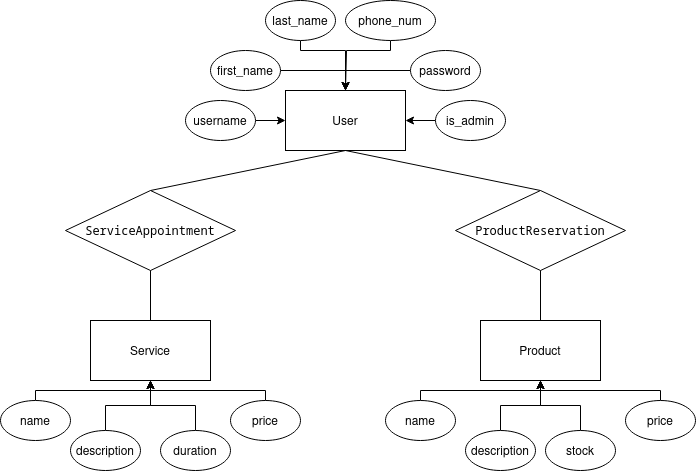

The diagram above was exported from draw.io. Its source (the exported page's mxGraphModel, read from the mxfile embedded in the PNG):
<mxGraphModel dx="1434" dy="746" grid="1" gridSize="10" guides="1" tooltips="1" connect="1" arrows="1" fold="1" page="1" pageScale="1" pageWidth="850" pageHeight="1100" math="0" shadow="0">
  <root>
    <mxCell id="0" />
    <mxCell id="1" parent="0" />
    <mxCell id="ZzPBkyYBF32qiiQPyrv0-1" value="User" style="rounded=0;whiteSpace=wrap;html=1;" parent="1" vertex="1">
      <mxGeometry x="655" y="690" width="120" height="60" as="geometry" />
    </mxCell>
    <mxCell id="ZzPBkyYBF32qiiQPyrv0-2" value="Service" style="rounded=0;whiteSpace=wrap;html=1;" parent="1" vertex="1">
      <mxGeometry x="460" y="920" width="120" height="60" as="geometry" />
    </mxCell>
    <mxCell id="ZzPBkyYBF32qiiQPyrv0-3" value="Product" style="rounded=0;whiteSpace=wrap;html=1;" parent="1" vertex="1">
      <mxGeometry x="850" y="920" width="120" height="60" as="geometry" />
    </mxCell>
    <mxCell id="ZzPBkyYBF32qiiQPyrv0-4" style="edgeStyle=orthogonalEdgeStyle;rounded=0;orthogonalLoop=1;jettySize=auto;html=1;entryX=0;entryY=0.5;entryDx=0;entryDy=0;" parent="1" source="ZzPBkyYBF32qiiQPyrv0-5" target="ZzPBkyYBF32qiiQPyrv0-1" edge="1">
      <mxGeometry relative="1" as="geometry" />
    </mxCell>
    <mxCell id="ZzPBkyYBF32qiiQPyrv0-5" value="username" style="ellipse;whiteSpace=wrap;html=1;" parent="1" vertex="1">
      <mxGeometry x="555" y="700" width="70" height="40" as="geometry" />
    </mxCell>
    <mxCell id="ZzPBkyYBF32qiiQPyrv0-6" style="edgeStyle=orthogonalEdgeStyle;rounded=0;orthogonalLoop=1;jettySize=auto;html=1;entryX=0.5;entryY=0;entryDx=0;entryDy=0;" parent="1" source="ZzPBkyYBF32qiiQPyrv0-7" target="ZzPBkyYBF32qiiQPyrv0-1" edge="1">
      <mxGeometry relative="1" as="geometry" />
    </mxCell>
    <mxCell id="ZzPBkyYBF32qiiQPyrv0-7" value="first_name" style="ellipse;whiteSpace=wrap;html=1;" parent="1" vertex="1">
      <mxGeometry x="580" y="650" width="70" height="40" as="geometry" />
    </mxCell>
    <mxCell id="ZzPBkyYBF32qiiQPyrv0-8" style="edgeStyle=orthogonalEdgeStyle;rounded=0;orthogonalLoop=1;jettySize=auto;html=1;entryX=0.5;entryY=0;entryDx=0;entryDy=0;" parent="1" source="ZzPBkyYBF32qiiQPyrv0-9" target="ZzPBkyYBF32qiiQPyrv0-1" edge="1">
      <mxGeometry relative="1" as="geometry">
        <Array as="points">
          <mxPoint x="670" y="650" />
          <mxPoint x="715" y="650" />
        </Array>
      </mxGeometry>
    </mxCell>
    <mxCell id="ZzPBkyYBF32qiiQPyrv0-9" value="last_name" style="ellipse;whiteSpace=wrap;html=1;" parent="1" vertex="1">
      <mxGeometry x="635" y="600" width="70" height="40" as="geometry" />
    </mxCell>
    <mxCell id="ZzPBkyYBF32qiiQPyrv0-10" style="edgeStyle=orthogonalEdgeStyle;rounded=0;orthogonalLoop=1;jettySize=auto;html=1;" parent="1" source="ZzPBkyYBF32qiiQPyrv0-11" edge="1">
      <mxGeometry relative="1" as="geometry">
        <mxPoint x="715" y="690" as="targetPoint" />
        <Array as="points">
          <mxPoint x="760" y="650" />
          <mxPoint x="716" y="650" />
          <mxPoint x="716" y="690" />
        </Array>
      </mxGeometry>
    </mxCell>
    <mxCell id="ZzPBkyYBF32qiiQPyrv0-11" value="phone_num" style="ellipse;whiteSpace=wrap;html=1;" parent="1" vertex="1">
      <mxGeometry x="715" y="600" width="90" height="40" as="geometry" />
    </mxCell>
    <mxCell id="ZzPBkyYBF32qiiQPyrv0-12" style="edgeStyle=orthogonalEdgeStyle;rounded=0;orthogonalLoop=1;jettySize=auto;html=1;" parent="1" source="ZzPBkyYBF32qiiQPyrv0-13" edge="1">
      <mxGeometry relative="1" as="geometry">
        <mxPoint x="715" y="690" as="targetPoint" />
        <Array as="points">
          <mxPoint x="715" y="670" />
        </Array>
      </mxGeometry>
    </mxCell>
    <mxCell id="ZzPBkyYBF32qiiQPyrv0-13" value="password" style="ellipse;whiteSpace=wrap;html=1;" parent="1" vertex="1">
      <mxGeometry x="780" y="650" width="70" height="40" as="geometry" />
    </mxCell>
    <mxCell id="ZzPBkyYBF32qiiQPyrv0-14" style="edgeStyle=orthogonalEdgeStyle;rounded=0;orthogonalLoop=1;jettySize=auto;html=1;entryX=1;entryY=0.5;entryDx=0;entryDy=0;" parent="1" source="ZzPBkyYBF32qiiQPyrv0-15" target="ZzPBkyYBF32qiiQPyrv0-1" edge="1">
      <mxGeometry relative="1" as="geometry" />
    </mxCell>
    <mxCell id="ZzPBkyYBF32qiiQPyrv0-15" value="is_admin" style="ellipse;whiteSpace=wrap;html=1;" parent="1" vertex="1">
      <mxGeometry x="805" y="700" width="70" height="40" as="geometry" />
    </mxCell>
    <mxCell id="ZzPBkyYBF32qiiQPyrv0-16" style="edgeStyle=orthogonalEdgeStyle;rounded=0;orthogonalLoop=1;jettySize=auto;html=1;entryX=0.5;entryY=1;entryDx=0;entryDy=0;" parent="1" source="ZzPBkyYBF32qiiQPyrv0-17" target="ZzPBkyYBF32qiiQPyrv0-2" edge="1">
      <mxGeometry relative="1" as="geometry">
        <Array as="points">
          <mxPoint x="520" y="990" />
        </Array>
      </mxGeometry>
    </mxCell>
    <mxCell id="ZzPBkyYBF32qiiQPyrv0-17" value="name" style="ellipse;whiteSpace=wrap;html=1;" parent="1" vertex="1">
      <mxGeometry x="370" y="1000" width="70" height="40" as="geometry" />
    </mxCell>
    <mxCell id="ZzPBkyYBF32qiiQPyrv0-18" style="edgeStyle=orthogonalEdgeStyle;rounded=0;orthogonalLoop=1;jettySize=auto;html=1;entryX=0.5;entryY=1;entryDx=0;entryDy=0;" parent="1" source="ZzPBkyYBF32qiiQPyrv0-19" target="ZzPBkyYBF32qiiQPyrv0-2" edge="1">
      <mxGeometry relative="1" as="geometry" />
    </mxCell>
    <mxCell id="ZzPBkyYBF32qiiQPyrv0-19" value="description" style="ellipse;whiteSpace=wrap;html=1;" parent="1" vertex="1">
      <mxGeometry x="440" y="1030" width="70" height="40" as="geometry" />
    </mxCell>
    <mxCell id="ZzPBkyYBF32qiiQPyrv0-20" style="edgeStyle=orthogonalEdgeStyle;rounded=0;orthogonalLoop=1;jettySize=auto;html=1;entryX=0.5;entryY=1;entryDx=0;entryDy=0;" parent="1" source="ZzPBkyYBF32qiiQPyrv0-21" target="ZzPBkyYBF32qiiQPyrv0-2" edge="1">
      <mxGeometry relative="1" as="geometry" />
    </mxCell>
    <mxCell id="ZzPBkyYBF32qiiQPyrv0-21" value="duration" style="ellipse;whiteSpace=wrap;html=1;" parent="1" vertex="1">
      <mxGeometry x="530" y="1030" width="70" height="40" as="geometry" />
    </mxCell>
    <mxCell id="ZzPBkyYBF32qiiQPyrv0-22" style="edgeStyle=orthogonalEdgeStyle;rounded=0;orthogonalLoop=1;jettySize=auto;html=1;entryX=0.5;entryY=1;entryDx=0;entryDy=0;" parent="1" source="ZzPBkyYBF32qiiQPyrv0-23" target="ZzPBkyYBF32qiiQPyrv0-3" edge="1">
      <mxGeometry relative="1" as="geometry">
        <Array as="points">
          <mxPoint x="1030" y="990" />
          <mxPoint x="910" y="990" />
        </Array>
      </mxGeometry>
    </mxCell>
    <mxCell id="ZzPBkyYBF32qiiQPyrv0-23" value="price&lt;br&gt;" style="ellipse;whiteSpace=wrap;html=1;" parent="1" vertex="1">
      <mxGeometry x="995" y="1000" width="70" height="40" as="geometry" />
    </mxCell>
    <mxCell id="ZzPBkyYBF32qiiQPyrv0-24" style="edgeStyle=orthogonalEdgeStyle;rounded=0;orthogonalLoop=1;jettySize=auto;html=1;entryX=0.5;entryY=1;entryDx=0;entryDy=0;" parent="1" source="ZzPBkyYBF32qiiQPyrv0-25" target="ZzPBkyYBF32qiiQPyrv0-3" edge="1">
      <mxGeometry relative="1" as="geometry">
        <Array as="points">
          <mxPoint x="790" y="990" />
          <mxPoint x="910" y="990" />
        </Array>
      </mxGeometry>
    </mxCell>
    <mxCell id="ZzPBkyYBF32qiiQPyrv0-25" value="name" style="ellipse;whiteSpace=wrap;html=1;" parent="1" vertex="1">
      <mxGeometry x="755" y="1000" width="70" height="40" as="geometry" />
    </mxCell>
    <mxCell id="ZzPBkyYBF32qiiQPyrv0-26" style="edgeStyle=orthogonalEdgeStyle;rounded=0;orthogonalLoop=1;jettySize=auto;html=1;entryX=0.5;entryY=1;entryDx=0;entryDy=0;" parent="1" source="ZzPBkyYBF32qiiQPyrv0-27" target="ZzPBkyYBF32qiiQPyrv0-3" edge="1">
      <mxGeometry relative="1" as="geometry" />
    </mxCell>
    <mxCell id="ZzPBkyYBF32qiiQPyrv0-27" value="description" style="ellipse;whiteSpace=wrap;html=1;" parent="1" vertex="1">
      <mxGeometry x="835" y="1030" width="70" height="40" as="geometry" />
    </mxCell>
    <mxCell id="ZzPBkyYBF32qiiQPyrv0-28" style="edgeStyle=orthogonalEdgeStyle;rounded=0;orthogonalLoop=1;jettySize=auto;html=1;entryX=0.5;entryY=1;entryDx=0;entryDy=0;" parent="1" source="ZzPBkyYBF32qiiQPyrv0-29" target="ZzPBkyYBF32qiiQPyrv0-3" edge="1">
      <mxGeometry relative="1" as="geometry" />
    </mxCell>
    <mxCell id="ZzPBkyYBF32qiiQPyrv0-29" value="stock" style="ellipse;whiteSpace=wrap;html=1;" parent="1" vertex="1">
      <mxGeometry x="915" y="1030" width="70" height="40" as="geometry" />
    </mxCell>
    <mxCell id="ZzPBkyYBF32qiiQPyrv0-30" style="edgeStyle=orthogonalEdgeStyle;rounded=0;orthogonalLoop=1;jettySize=auto;html=1;entryX=0.5;entryY=1;entryDx=0;entryDy=0;" parent="1" source="ZzPBkyYBF32qiiQPyrv0-31" target="ZzPBkyYBF32qiiQPyrv0-2" edge="1">
      <mxGeometry relative="1" as="geometry">
        <mxPoint x="520" y="990" as="targetPoint" />
        <Array as="points">
          <mxPoint x="520" y="990" />
        </Array>
      </mxGeometry>
    </mxCell>
    <mxCell id="ZzPBkyYBF32qiiQPyrv0-31" value="price&lt;br&gt;" style="ellipse;whiteSpace=wrap;html=1;" parent="1" vertex="1">
      <mxGeometry x="600" y="1000" width="70" height="40" as="geometry" />
    </mxCell>
    <mxCell id="ZzPBkyYBF32qiiQPyrv0-32" value="&lt;pre class=&quot;notranslate&quot;&gt;&lt;code&gt;ServiceAppointment&lt;/code&gt;&lt;/pre&gt;" style="rhombus;whiteSpace=wrap;html=1;" parent="1" vertex="1">
      <mxGeometry x="435" y="790" width="170" height="80" as="geometry" />
    </mxCell>
    <mxCell id="ZzPBkyYBF32qiiQPyrv0-33" value="" style="endArrow=none;html=1;rounded=0;exitX=0.5;exitY=0;exitDx=0;exitDy=0;entryX=0.5;entryY=1;entryDx=0;entryDy=0;" parent="1" source="ZzPBkyYBF32qiiQPyrv0-2" target="ZzPBkyYBF32qiiQPyrv0-32" edge="1">
      <mxGeometry width="50" height="50" relative="1" as="geometry">
        <mxPoint x="745" y="900" as="sourcePoint" />
        <mxPoint x="795" y="850" as="targetPoint" />
      </mxGeometry>
    </mxCell>
    <mxCell id="ZzPBkyYBF32qiiQPyrv0-34" value="" style="endArrow=none;html=1;rounded=0;entryX=0.5;entryY=1;entryDx=0;entryDy=0;exitX=0.5;exitY=0;exitDx=0;exitDy=0;" parent="1" source="ZzPBkyYBF32qiiQPyrv0-32" target="ZzPBkyYBF32qiiQPyrv0-1" edge="1">
      <mxGeometry width="50" height="50" relative="1" as="geometry">
        <mxPoint x="715" y="800" as="sourcePoint" />
        <mxPoint x="714.58" y="760" as="targetPoint" />
      </mxGeometry>
    </mxCell>
    <mxCell id="ZzPBkyYBF32qiiQPyrv0-35" value="&lt;pre class=&quot;notranslate&quot;&gt;&lt;code&gt;ProductReservation&lt;/code&gt;&lt;/pre&gt;" style="rhombus;whiteSpace=wrap;html=1;" parent="1" vertex="1">
      <mxGeometry x="825" y="790" width="170" height="80" as="geometry" />
    </mxCell>
    <mxCell id="ZzPBkyYBF32qiiQPyrv0-36" value="" style="endArrow=none;html=1;rounded=0;entryX=0.5;entryY=1;entryDx=0;entryDy=0;exitX=0.5;exitY=0;exitDx=0;exitDy=0;" parent="1" source="ZzPBkyYBF32qiiQPyrv0-35" target="ZzPBkyYBF32qiiQPyrv0-1" edge="1">
      <mxGeometry width="50" height="50" relative="1" as="geometry">
        <mxPoint x="565" y="850" as="sourcePoint" />
        <mxPoint x="615" y="800" as="targetPoint" />
      </mxGeometry>
    </mxCell>
    <mxCell id="ZzPBkyYBF32qiiQPyrv0-37" value="" style="endArrow=none;html=1;rounded=0;exitX=0.5;exitY=1;exitDx=0;exitDy=0;entryX=0.5;entryY=0;entryDx=0;entryDy=0;" parent="1" source="ZzPBkyYBF32qiiQPyrv0-35" target="ZzPBkyYBF32qiiQPyrv0-3" edge="1">
      <mxGeometry width="50" height="50" relative="1" as="geometry">
        <mxPoint x="785" y="830" as="sourcePoint" />
        <mxPoint x="835" y="780" as="targetPoint" />
        <Array as="points" />
      </mxGeometry>
    </mxCell>
  </root>
</mxGraphModel>